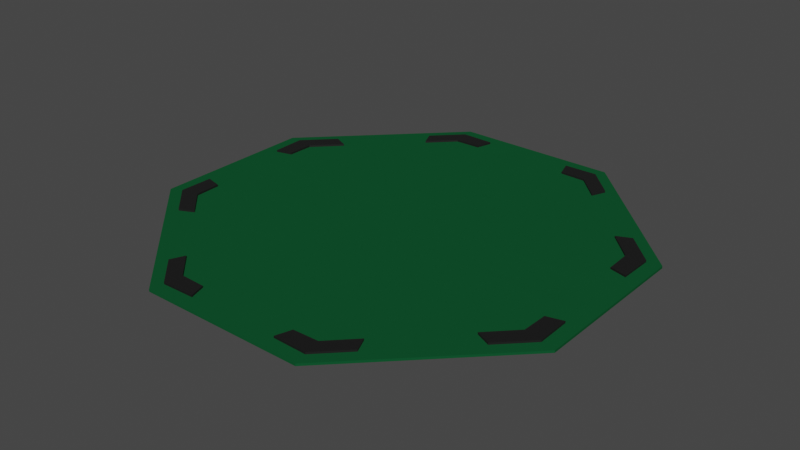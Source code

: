 # Source: table.blend  (saved by Blender 2.93.20; exported with 4.5.12 LTS)
import bpy
from mathutils import Matrix  # noqa: F401  (used for matrix-valued properties, if any)

bpy.ops.wm.read_factory_settings(use_empty=True)
scene = bpy.context.scene
scene.name = 'Scene'

# ---- collections
col_collection = bpy.data.collections.new('Collection'); scene.collection.children.link(col_collection)

# ---- materials (node trees are filled in below, after node groups)
mat_felt = bpy.data.materials.new('Felt')
mat_felt.alpha_threshold = 0.0
mat_felt.use_transparent_shadow = False
mat_felt.line_color = (0.0, 0.0, 0.0, 1.0)
mat_plastic = bpy.data.materials.new('Plastic')
mat_plastic.use_transparent_shadow = False

# ---- material node trees
mat_felt.use_nodes = True; mat_felt.node_tree.nodes.clear()
_N = mat_felt.node_tree.nodes; _L = mat_felt.node_tree.links
n0 = _N.new('ShaderNodeOutputMaterial'); n0.name = 'Material Output'; n0.location = (371, 294)
n1 = _N.new('ShaderNodeBsdfPrincipled'); n1.name = 'Principled BSDF'; n1.location = (81, 294)
n1.distribution = 'GGX'
n1.subsurface_method = 'BURLEY'
n1.inputs[0].default_value = (0.005934, 0.08127, 0.02745, 1.0)
n1.inputs[2].default_value = 1.0
n1.inputs[3].default_value = 1.45
n1.inputs[13].default_value = 0.0
n1.inputs[27].default_value = (0.0, 0.0, 0.0, 1.0)
n1.inputs[28].default_value = 1.0
_L.new(n1.outputs[0], n0.inputs[0])
n0.is_active_output = True
mat_plastic.use_nodes = True; mat_plastic.node_tree.nodes.clear()
_N = mat_plastic.node_tree.nodes; _L = mat_plastic.node_tree.links
n0 = _N.new('ShaderNodeBsdfPrincipled'); n0.name = 'Principled BSDF'; n0.location = (10, 300)
n0.distribution = 'GGX'
n0.subsurface_method = 'BURLEY'
n0.inputs[0].default_value = (0.001547, 0.001547, 0.001547, 1.0)
n0.inputs[2].default_value = 0.6798
n0.inputs[3].default_value = 1.45
n0.inputs[13].default_value = 0.6576
n0.inputs[27].default_value = (0.0, 0.0, 0.0, 1.0)
n0.inputs[28].default_value = 1.0
n1 = _N.new('ShaderNodeOutputMaterial'); n1.name = 'Material Output'; n1.location = (300, 300)
_L.new(n0.outputs[0], n1.inputs[0])
n1.is_active_output = True

# ---- world
world_world = bpy.data.worlds.new('World'); scene.world = world_world
world_world.use_nodes = True; world_world.node_tree.nodes.clear()
_N = world_world.node_tree.nodes; _L = world_world.node_tree.links
n0 = _N.new('ShaderNodeOutputWorld'); n0.name = 'World Output'; n0.location = (300, 300)
n1 = _N.new('ShaderNodeBackground'); n1.name = 'Background'; n1.location = (10, 300)
n1.inputs[0].default_value = (0.05088, 0.05088, 0.05088, 1.0)
_L.new(n1.outputs[0], n0.inputs[0])
n0.is_active_output = True
world_world.color = (0.05088, 0.05088, 0.05088)
world_world.use_sun_shadow = False
world_world.sun_shadow_jitter_overblur = 0.0

# ---- meshes
me_cube_001 = bpy.data.meshes.new('Cube.001')
me_cube_001.from_pydata([(0.0, 0.0, 0.0), (0.0, 0.0, 0.5), (0.0, 2.0, 0.0), (0.0, 2.0, 0.5), (2.0, 0.0, 0.0), (2.0, 0.0, 0.5), (0.7601, 2.0, 0.0), (2.0, 0.7601, 0.0), (2.0, 0.7601, 0.5), (0.7601, 2.0, 0.5), (0.1698, 0.1662, 0.5003), (0.1188, 1.865, 0.4901), (1.864, 0.1186, 0.5099), (0.7337, 1.878, 0.4878), (1.874, 0.7329, 0.5119), (0.3812, 0.3786, 0.5003), (0.2368, 1.733, 0.4709), (1.725, 0.2282, 0.5292), (0.7062, 1.72, 0.4734), (1.711, 0.7, 0.5262), (2.0, 0.3742, 0.0), (2.0, 0.3742, 0.5), (1.869, 0.421, 0.5109), (1.718, 0.4604, 0.5277), (1.715, 1.045, 0.5), (1.715, 1.045, 0.0), (1.612, 0.9962, 0.5064), (1.48, 0.9346, 0.5141), (0.3801, 2.0, 0.0), (0.3801, 2.0, 0.5), (0.4262, 1.871, 0.4889), (0.4715, 1.727, 0.4722), (1.031, 1.729, 0.0), (1.031, 1.729, 0.5), (0.983, 1.627, 0.4931), (0.9258, 1.497, 0.485), (1.612, 0.9961, 0.9159), (1.874, 0.7329, 0.9214), (0.4262, 1.871, 0.8984), (0.7337, 1.878, 0.8973), (1.48, 0.9346, 0.9236), (1.711, 0.7, 0.9357), (0.4715, 1.727, 0.8817), (0.7062, 1.72, 0.8829), (1.869, 0.421, 0.9204), (1.718, 0.4604, 0.9373), (0.983, 1.627, 0.9026), (0.9258, 1.497, 0.8945)], [], [(0, 1, 3, 2), (20, 21, 5, 4), (1, 5, 12, 10), (4, 5, 1, 0), (28, 29, 9, 6), (33, 32, 6, 9), (2, 28, 6, 32, 25, 7, 20, 4, 0), (27, 19, 41, 40), (3, 1, 10, 11), (29, 3, 11, 30), (33, 9, 13, 34), (21, 8, 14, 22), (19, 27, 35, 18, 31, 16, 15, 17, 23), (22, 14, 37, 44), (11, 10, 15, 16), (30, 11, 16, 31), (10, 12, 17, 15), (5, 21, 22, 12), (12, 22, 23, 17), (7, 8, 21, 20), (23, 22, 44, 45), (8, 24, 26, 14), (8, 7, 25, 24), (35, 34, 46, 47), (9, 29, 30, 13), (2, 3, 29, 28), (26, 34, 35, 27), (24, 33, 34, 26), (24, 25, 32, 33), (44, 37, 41, 45), (46, 39, 43, 47), (37, 36, 40, 41), (39, 38, 42, 43), (14, 26, 36, 37), (34, 13, 39, 46), (19, 23, 45, 41), (31, 18, 43, 42), (13, 30, 38, 39), (18, 35, 47, 43), (26, 27, 40, 36), (30, 31, 42, 38)])
me_cube_001.polygons.foreach_set('material_index', [0, 0, 0, 0, 0, 0, 0, 1, 0, 0, 0, 0, 0, 1, 0, 0, 0, 0, 0, 0, 1, 0, 0, 1, 0, 0, 0, 0, 0, 1, 1, 1, 1, 1, 1, 1, 1, 1, 1, 1, 1])
_uv = me_cube_001.uv_layers.new(name='UVMap')
_uv.uv.foreach_set('vector', [-2.662, -12.15, 3.662, -12.15, 3.662, -5.824, -2.662, -5.824, -2.662, 5.641, 3.662, 5.641, 3.662, 6.824, -2.662, 6.824, 3.662, 13.15, 3.662, 6.824, 3.662, 6.824, 3.662, 13.15, -2.662, 6.824, 3.662, 6.824, 3.662, 13.15, -2.662, 13.15, -2.662, -4.622, 3.662, -4.622, 3.662, -3.42, -2.662, -3.42, 3.662, -1.706, -2.662, -1.706, -2.662, -3.42, 3.662, -3.42, -8.986, 0.5, -7.784, 0.5, -6.582, 0.5, -5.725, 1.357, -3.563, 3.519, -2.662, 4.42, -2.662, 5.641, -2.662, 6.824, -8.986, 6.824, 4.563, 3.519, 3.662, 4.42, 3.662, 4.42, 4.563, 3.519, 3.662, -5.824, 3.662, -12.15, 3.662, -12.15, 3.662, -5.824, 3.662, -4.622, 3.662, -5.824, 3.662, -5.824, 3.662, -4.622, 3.662, -1.706, 3.662, -3.42, 3.662, -3.42, 3.662, -1.706, 3.662, 5.641, 3.662, 4.42, 3.662, 4.42, 3.662, 5.641, 3.662, 4.42, 4.563, 3.519, 6.725, 1.357, 7.582, 0.5, 8.784, 0.5, 9.986, 0.5, 9.986, 6.824, 3.662, 6.824, 3.662, 5.641, 3.662, 5.641, 3.662, 4.42, 3.662, 4.42, 3.662, 5.641, 3.662, -5.824, 3.662, -12.15, 3.662, -12.15, 3.662, -5.824, 3.662, -4.622, 3.662, -5.824, 3.662, -5.824, 3.662, -4.622, 3.662, 13.15, 3.662, 6.824, 3.662, 6.824, 3.662, 13.15, 3.662, 6.824, 3.662, 5.641, 3.662, 5.641, 3.662, 6.824, 3.662, 6.824, 3.662, 5.641, 3.662, 5.641, 3.662, 6.824, -2.662, 4.42, 3.662, 4.42, 3.662, 5.641, -2.662, 5.641, 3.662, 5.641, 3.662, 5.641, 3.662, 5.641, 3.662, 5.641, 3.662, 4.42, 3.662, 2.617, 3.662, 2.617, 3.662, 4.42, 3.662, 4.42, -2.662, 4.42, -2.662, 2.617, 3.662, 2.617, 3.662, -1.706, 3.662, -1.706, 3.662, -1.706, 3.662, -1.706, 3.662, -3.42, 3.662, -4.622, 3.662, -4.622, 3.662, -3.42, -2.662, -5.824, 3.662, -5.824, 3.662, -4.622, -2.662, -4.622, 3.662, 2.617, 3.662, -1.706, 3.662, -1.706, 3.662, 2.617, 3.662, 2.617, 3.662, -1.706, 3.662, -1.706, 3.662, 2.617, 3.662, 2.617, -2.662, 2.617, -2.662, -1.706, 3.662, -1.706, 3.662, 5.641, 3.662, 4.42, 3.662, 4.42, 3.662, 5.641, 3.662, -1.706, 3.662, -3.42, 3.662, -3.42, 3.662, -1.706, 3.662, 4.42, 3.662, 2.617, 3.662, 2.617, 3.662, 4.42, 3.662, -3.42, 3.662, -4.622, 3.662, -4.622, 3.662, -3.42, 3.662, 4.42, 3.662, 2.617, 3.662, 2.617, 3.662, 4.42, 3.662, -1.706, 3.662, -3.42, 3.662, -3.42, 3.662, -1.706, 3.662, 4.42, 3.662, 5.641, 3.662, 5.641, 3.662, 4.42, 8.784, 0.5, 7.582, 0.5, 7.582, 0.5, 8.784, 0.5, 3.662, -3.42, 3.662, -4.622, 3.662, -4.622, 3.662, -3.42, 7.582, 0.5, 6.725, 1.357, 6.725, 1.357, 7.582, 0.5, 3.662, 2.617, 3.662, 2.617, 3.662, 2.617, 3.662, 2.617, 3.662, -4.622, 3.662, -4.622, 3.662, -4.622, 3.662, -4.622])
me_cube_001.materials.append(mat_felt)
me_cube_001.materials.append(mat_plastic)
me_cube_001.use_remesh_fix_poles = True
me_cube_001.use_remesh_preserve_attributes = False
me_cube_001.update()

# ---- objects
ob_cube = bpy.data.objects.new('Cube', me_cube_001)

# ---- transforms, parenting, visibility, modifiers, constraints
ob_cube.location = (0.0, 0.0, 0.0)
ob_cube.scale = (24.0, 24.0, 1.0)
_m = ob_cube.modifiers.new('Mirror', 'MIRROR')
_m.use_axis = (True, True, False)
_m = ob_cube.modifiers.new('Boolean', 'BOOLEAN')
_m = ob_cube.modifiers.new('EdgeSplit', 'EDGE_SPLIT')

# ---- collection membership
col_collection.objects.link(ob_cube)

# ---- scene / render settings (as saved in the file)
scene.frame_start = 1; scene.frame_end = 250; scene.frame_set(1)
scene.render.engine = 'BLENDER_EEVEE_NEXT'
scene.cycles.use_denoising = False
scene.cycles.samples = 128
scene.cycles.sampling_pattern = 'TABULATED_SOBOL'
scene.cycles.use_adaptive_sampling = False
scene.cycles.use_light_tree = False
scene.view_settings.view_transform = 'Filmic'
bpy.context.view_layer.update()

# ---- added for rendering (the .blend has no active camera and no usable light): camera, sun
cam_auto = bpy.data.cameras.new('AutoCamera')
cam_auto.lens = 50.0
cam_auto.sensor_width = 36.0
cam_auto.clip_end = 2204.55
ob_auto_camera = bpy.data.objects.new('AutoCamera', cam_auto)
scene.collection.objects.link(ob_auto_camera)
ob_auto_camera.location = (125.616, -150.739, 100.961)
ob_auto_camera.rotation_euler = (1.09748, -7.21219e-08, 0.694738)
scene.camera = ob_auto_camera
light_auto_sun = bpy.data.lights.new('AutoSun', 'SUN')
light_auto_sun.energy = 3.0
light_auto_sun.angle = 0.0523599
ob_auto_sun = bpy.data.objects.new('AutoSun', light_auto_sun)
scene.collection.objects.link(ob_auto_sun)
ob_auto_sun.rotation_euler = (0.872665, 0.174533, 0.523599)
bpy.context.view_layer.update()
